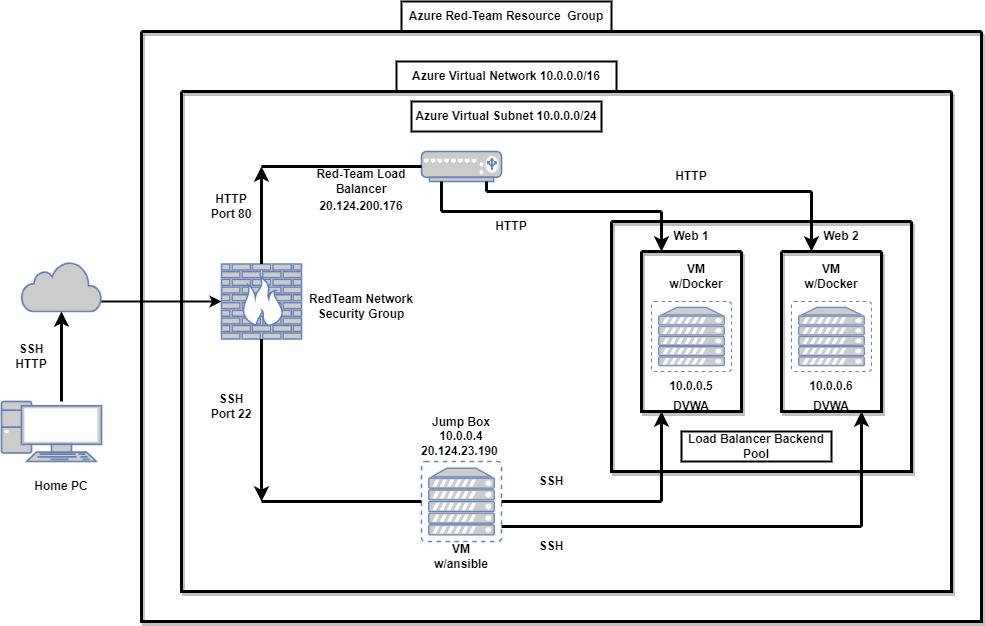

The diagram above was exported from draw.io. Its source (the exported page's mxGraphModel, read from the mxfile embedded in the PNG):
<mxGraphModel dx="2272" dy="794" grid="1" gridSize="10" guides="1" tooltips="1" connect="1" arrows="1" fold="1" page="1" pageScale="1" pageWidth="850" pageHeight="1100" math="0" shadow="0">
  <root>
    <mxCell id="0" />
    <mxCell id="1" parent="0" />
    <mxCell id="zDrwZXJOYQG2RTsrfDpK-7" value="Azure Red-Team Resource&amp;nbsp; Group" style="whiteSpace=wrap;html=1;fontStyle=1;strokeWidth=2;" parent="1" vertex="1">
      <mxGeometry x="340" y="220" width="210" height="30" as="geometry" />
    </mxCell>
    <mxCell id="UboHzgD8buMrklcALeB5-28" value="" style="swimlane;startSize=0;strokeColor=#000000;shadow=1;strokeWidth=3;" parent="1" vertex="1">
      <mxGeometry x="80" y="250" width="840" height="590" as="geometry" />
    </mxCell>
    <mxCell id="zDrwZXJOYQG2RTsrfDpK-5" value="" style="whiteSpace=wrap;html=1;strokeWidth=2;" parent="UboHzgD8buMrklcALeB5-28" vertex="1">
      <mxGeometry x="255" y="30" width="220" height="30" as="geometry" />
    </mxCell>
    <mxCell id="CcNTyw1K7bFW9riLtqGU-23" value="&lt;b&gt;Azure Virtual Network 10.0.0.0/16&lt;/b&gt;" style="text;html=1;strokeColor=none;fillColor=none;align=center;verticalAlign=middle;whiteSpace=wrap;rounded=0;shadow=1;strokeWidth=2;" parent="UboHzgD8buMrklcALeB5-28" vertex="1">
      <mxGeometry x="265" y="30" width="200" height="30" as="geometry" />
    </mxCell>
    <mxCell id="UboHzgD8buMrklcALeB5-36" value="" style="swimlane;startSize=0;strokeColor=#000000;shadow=1;fillColor=#f8cecc;fontStyle=0;strokeWidth=3;" parent="1" vertex="1">
      <mxGeometry x="120" y="310" width="770" height="500" as="geometry" />
    </mxCell>
    <mxCell id="zDrwZXJOYQG2RTsrfDpK-20" value="" style="whiteSpace=wrap;html=1;strokeWidth=2;" parent="UboHzgD8buMrklcALeB5-36" vertex="1">
      <mxGeometry x="230" y="10" width="190" height="30" as="geometry" />
    </mxCell>
    <mxCell id="UboHzgD8buMrklcALeB5-39" value="Jump Box&lt;br&gt;10.0.0.4&lt;br&gt;20.124.23.190&amp;nbsp;" style="text;html=1;strokeColor=none;fillColor=none;align=center;verticalAlign=middle;whiteSpace=wrap;rounded=0;fontStyle=1" parent="UboHzgD8buMrklcALeB5-36" vertex="1">
      <mxGeometry x="250" y="340" width="60" height="10" as="geometry" />
    </mxCell>
    <mxCell id="UboHzgD8buMrklcALeB5-40" value="VM w/ansible" style="text;html=1;strokeColor=none;fillColor=none;align=center;verticalAlign=middle;whiteSpace=wrap;rounded=0;fontStyle=1" parent="UboHzgD8buMrklcALeB5-36" vertex="1">
      <mxGeometry x="250" y="450" width="60" height="30" as="geometry" />
    </mxCell>
    <mxCell id="UboHzgD8buMrklcALeB5-41" value="" style="swimlane;startSize=0;shadow=1;strokeWidth=3;" parent="UboHzgD8buMrklcALeB5-36" vertex="1">
      <mxGeometry x="430" y="130" width="300" height="250" as="geometry" />
    </mxCell>
    <mxCell id="S60kT2o6fmYhg0r4pfNV-1" value="Load Balancer Backend Pool" style="whiteSpace=wrap;html=1;fontStyle=1;strokeWidth=2;" parent="UboHzgD8buMrklcALeB5-41" vertex="1">
      <mxGeometry x="70" y="210" width="150" height="30" as="geometry" />
    </mxCell>
    <mxCell id="UboHzgD8buMrklcALeB5-50" value="" style="swimlane;startSize=0;shadow=1;strokeWidth=3;" parent="UboHzgD8buMrklcALeB5-41" vertex="1">
      <mxGeometry x="170" y="30" width="100" height="160" as="geometry" />
    </mxCell>
    <mxCell id="UboHzgD8buMrklcALeB5-54" value="VM w/Docker" style="text;html=1;strokeColor=none;fillColor=none;align=center;verticalAlign=middle;whiteSpace=wrap;rounded=0;fontStyle=1" parent="UboHzgD8buMrklcALeB5-50" vertex="1">
      <mxGeometry x="20" y="10" width="60" height="30" as="geometry" />
    </mxCell>
    <mxCell id="UboHzgD8buMrklcALeB5-57" value="10.0.0.6" style="text;html=1;strokeColor=none;fillColor=none;align=center;verticalAlign=middle;whiteSpace=wrap;rounded=0;fontStyle=1" parent="UboHzgD8buMrklcALeB5-50" vertex="1">
      <mxGeometry x="20" y="120" width="60" height="30" as="geometry" />
    </mxCell>
    <mxCell id="zDrwZXJOYQG2RTsrfDpK-12" value="DVWA" style="text;html=1;strokeColor=none;fillColor=none;align=center;verticalAlign=middle;whiteSpace=wrap;rounded=0;fontStyle=1" parent="UboHzgD8buMrklcALeB5-50" vertex="1">
      <mxGeometry x="20" y="140" width="60" height="30" as="geometry" />
    </mxCell>
    <mxCell id="zDrwZXJOYQG2RTsrfDpK-4" value="" style="fontColor=#0066CC;verticalAlign=top;verticalLabelPosition=bottom;labelPosition=center;align=center;html=1;outlineConnect=0;fillColor=#CCCCCC;strokeColor=#6881B3;gradientColor=none;gradientDirection=north;strokeWidth=2;shape=mxgraph.networks.virtual_server;" parent="UboHzgD8buMrklcALeB5-50" vertex="1">
      <mxGeometry x="10" y="50" width="80" height="70" as="geometry" />
    </mxCell>
    <mxCell id="UboHzgD8buMrklcALeB5-52" value="Web 2" style="text;html=1;strokeColor=none;fillColor=none;align=center;verticalAlign=middle;whiteSpace=wrap;rounded=0;fontStyle=1" parent="UboHzgD8buMrklcALeB5-41" vertex="1">
      <mxGeometry x="200" width="60" height="30" as="geometry" />
    </mxCell>
    <mxCell id="UboHzgD8buMrklcALeB5-49" value="" style="swimlane;startSize=0;shadow=1;strokeWidth=3;" parent="UboHzgD8buMrklcALeB5-41" vertex="1">
      <mxGeometry x="30" y="30" width="100" height="160" as="geometry" />
    </mxCell>
    <mxCell id="UboHzgD8buMrklcALeB5-53" value="VM w/Docker" style="text;html=1;strokeColor=none;fillColor=none;align=center;verticalAlign=middle;whiteSpace=wrap;rounded=0;fontStyle=1" parent="UboHzgD8buMrklcALeB5-49" vertex="1">
      <mxGeometry x="25" y="10" width="60" height="30" as="geometry" />
    </mxCell>
    <mxCell id="UboHzgD8buMrklcALeB5-55" value="10.0.0.5" style="text;html=1;strokeColor=none;fillColor=none;align=center;verticalAlign=middle;whiteSpace=wrap;rounded=0;fontStyle=1" parent="UboHzgD8buMrklcALeB5-49" vertex="1">
      <mxGeometry x="20" y="120" width="60" height="30" as="geometry" />
    </mxCell>
    <mxCell id="zDrwZXJOYQG2RTsrfDpK-3" value="" style="fontColor=#0066CC;verticalAlign=top;verticalLabelPosition=bottom;labelPosition=center;align=center;html=1;outlineConnect=0;fillColor=#CCCCCC;strokeColor=#6881B3;gradientColor=none;gradientDirection=north;strokeWidth=2;shape=mxgraph.networks.virtual_server;" parent="UboHzgD8buMrklcALeB5-49" vertex="1">
      <mxGeometry x="10" y="50" width="80" height="70" as="geometry" />
    </mxCell>
    <mxCell id="zDrwZXJOYQG2RTsrfDpK-11" value="DVWA" style="text;html=1;strokeColor=none;fillColor=none;align=center;verticalAlign=middle;whiteSpace=wrap;rounded=0;fontStyle=1" parent="UboHzgD8buMrklcALeB5-49" vertex="1">
      <mxGeometry x="20" y="140" width="60" height="30" as="geometry" />
    </mxCell>
    <mxCell id="UboHzgD8buMrklcALeB5-51" value="Web 1" style="text;html=1;strokeColor=none;fillColor=none;align=center;verticalAlign=middle;whiteSpace=wrap;rounded=0;fontStyle=1" parent="UboHzgD8buMrklcALeB5-41" vertex="1">
      <mxGeometry x="50" width="60" height="30" as="geometry" />
    </mxCell>
    <mxCell id="UboHzgD8buMrklcALeB5-5" value="" style="fontColor=#0066CC;verticalAlign=top;verticalLabelPosition=bottom;labelPosition=center;align=center;html=1;outlineConnect=0;fillColor=#CCCCCC;strokeColor=#6881B3;gradientColor=none;gradientDirection=north;strokeWidth=2;shape=mxgraph.networks.firewall;" parent="UboHzgD8buMrklcALeB5-36" vertex="1">
      <mxGeometry x="40" y="172.5" width="80" height="75" as="geometry" />
    </mxCell>
    <mxCell id="CcNTyw1K7bFW9riLtqGU-3" value="&lt;b&gt;20.124.200.176&lt;/b&gt;" style="text;html=1;strokeColor=none;fillColor=none;align=center;verticalAlign=middle;whiteSpace=wrap;rounded=0;" parent="UboHzgD8buMrklcALeB5-36" vertex="1">
      <mxGeometry x="150" y="100" width="60" height="30" as="geometry" />
    </mxCell>
    <mxCell id="aNEYMiH8lQmuJa7eRF2M-1" value="" style="fontColor=#0066CC;verticalAlign=top;verticalLabelPosition=bottom;labelPosition=center;align=center;html=1;outlineConnect=0;fillColor=#CCCCCC;strokeColor=#6881B3;gradientColor=none;gradientDirection=north;strokeWidth=2;shape=mxgraph.networks.load_balancer;" parent="UboHzgD8buMrklcALeB5-36" vertex="1">
      <mxGeometry x="240" y="60" width="80" height="30" as="geometry" />
    </mxCell>
    <mxCell id="zDrwZXJOYQG2RTsrfDpK-2" value="" style="fontColor=#0066CC;verticalAlign=top;verticalLabelPosition=bottom;labelPosition=center;align=center;html=1;outlineConnect=0;fillColor=#CCCCCC;strokeColor=#6881B3;gradientColor=none;gradientDirection=north;strokeWidth=2;shape=mxgraph.networks.virtual_server;" parent="UboHzgD8buMrklcALeB5-36" vertex="1">
      <mxGeometry x="240" y="370" width="80" height="80" as="geometry" />
    </mxCell>
    <mxCell id="H3HASOm6BBwr_r-XRaRs-11" value="" style="line;strokeWidth=3;html=1;" parent="UboHzgD8buMrklcALeB5-36" vertex="1">
      <mxGeometry x="320" y="405" width="160" height="10" as="geometry" />
    </mxCell>
    <mxCell id="H3HASOm6BBwr_r-XRaRs-13" value="" style="endArrow=classic;html=1;rounded=0;exitX=1;exitY=0.5;exitDx=0;exitDy=0;exitPerimeter=0;fontStyle=1;strokeWidth=3;" parent="UboHzgD8buMrklcALeB5-36" source="H3HASOm6BBwr_r-XRaRs-11" edge="1">
      <mxGeometry width="50" height="50" relative="1" as="geometry">
        <mxPoint x="340" y="300" as="sourcePoint" />
        <mxPoint x="480" y="320" as="targetPoint" />
        <Array as="points" />
      </mxGeometry>
    </mxCell>
    <mxCell id="H3HASOm6BBwr_r-XRaRs-16" value="" style="line;strokeWidth=3;html=1;" parent="UboHzgD8buMrklcALeB5-36" vertex="1">
      <mxGeometry x="320" y="430" width="360" height="10" as="geometry" />
    </mxCell>
    <mxCell id="H3HASOm6BBwr_r-XRaRs-17" value="" style="endArrow=classic;html=1;rounded=0;fontStyle=1;strokeWidth=3;" parent="UboHzgD8buMrklcALeB5-36" edge="1">
      <mxGeometry width="50" height="50" relative="1" as="geometry">
        <mxPoint x="680" y="435" as="sourcePoint" />
        <mxPoint x="680" y="320" as="targetPoint" />
      </mxGeometry>
    </mxCell>
    <mxCell id="H3HASOm6BBwr_r-XRaRs-18" value="SSH" style="text;html=1;strokeColor=none;fillColor=none;align=center;verticalAlign=middle;whiteSpace=wrap;rounded=0;fontStyle=1" parent="UboHzgD8buMrklcALeB5-36" vertex="1">
      <mxGeometry x="340" y="440" width="60" height="30" as="geometry" />
    </mxCell>
    <mxCell id="H3HASOm6BBwr_r-XRaRs-19" value="SSH" style="text;html=1;strokeColor=none;fillColor=none;align=center;verticalAlign=middle;whiteSpace=wrap;rounded=0;fontStyle=1" parent="UboHzgD8buMrklcALeB5-36" vertex="1">
      <mxGeometry x="340" y="375" width="60" height="30" as="geometry" />
    </mxCell>
    <mxCell id="H3HASOm6BBwr_r-XRaRs-21" value="RedTeam Network Security Group" style="text;html=1;strokeColor=none;fillColor=none;align=center;verticalAlign=middle;whiteSpace=wrap;rounded=0;fontStyle=1" parent="UboHzgD8buMrklcALeB5-36" vertex="1">
      <mxGeometry x="110" y="200" width="140" height="30" as="geometry" />
    </mxCell>
    <mxCell id="H3HASOm6BBwr_r-XRaRs-22" value="" style="line;strokeWidth=3;html=1;" parent="UboHzgD8buMrklcALeB5-36" vertex="1">
      <mxGeometry x="80" y="405" width="160" height="10" as="geometry" />
    </mxCell>
    <mxCell id="H3HASOm6BBwr_r-XRaRs-24" value="" style="endArrow=classic;html=1;rounded=0;exitX=0.5;exitY=1;exitDx=0;exitDy=0;exitPerimeter=0;entryX=0;entryY=0.5;entryDx=0;entryDy=0;entryPerimeter=0;fontStyle=1;strokeWidth=3;" parent="UboHzgD8buMrklcALeB5-36" source="UboHzgD8buMrklcALeB5-5" target="H3HASOm6BBwr_r-XRaRs-22" edge="1">
      <mxGeometry width="50" height="50" relative="1" as="geometry">
        <mxPoint x="60" y="330" as="sourcePoint" />
        <mxPoint x="110" y="280" as="targetPoint" />
      </mxGeometry>
    </mxCell>
    <mxCell id="H3HASOm6BBwr_r-XRaRs-27" value="" style="endArrow=classic;html=1;rounded=0;exitX=0.5;exitY=0;exitDx=0;exitDy=0;exitPerimeter=0;entryX=0;entryY=0.5;entryDx=0;entryDy=0;entryPerimeter=0;strokeWidth=3;" parent="UboHzgD8buMrklcALeB5-36" source="UboHzgD8buMrklcALeB5-5" target="H3HASOm6BBwr_r-XRaRs-28" edge="1">
      <mxGeometry width="50" height="50" relative="1" as="geometry">
        <mxPoint x="70" y="130" as="sourcePoint" />
        <mxPoint x="80" y="80" as="targetPoint" />
      </mxGeometry>
    </mxCell>
    <mxCell id="H3HASOm6BBwr_r-XRaRs-28" value="" style="line;strokeWidth=3;html=1;" parent="UboHzgD8buMrklcALeB5-36" vertex="1">
      <mxGeometry x="80" y="70" width="160" height="10" as="geometry" />
    </mxCell>
    <mxCell id="H3HASOm6BBwr_r-XRaRs-30" value="" style="line;strokeWidth=3;html=1;" parent="UboHzgD8buMrklcALeB5-36" vertex="1">
      <mxGeometry x="305" y="95" width="325" height="10" as="geometry" />
    </mxCell>
    <mxCell id="H3HASOm6BBwr_r-XRaRs-32" value="" style="line;strokeWidth=3;html=1;" parent="UboHzgD8buMrklcALeB5-36" vertex="1">
      <mxGeometry x="260" y="110" width="220" height="20" as="geometry" />
    </mxCell>
    <mxCell id="H3HASOm6BBwr_r-XRaRs-34" value="" style="line;strokeWidth=3;direction=south;html=1;" parent="UboHzgD8buMrklcALeB5-36" vertex="1">
      <mxGeometry x="250" y="90" width="20" height="30" as="geometry" />
    </mxCell>
    <mxCell id="H3HASOm6BBwr_r-XRaRs-35" value="" style="line;strokeWidth=3;direction=south;html=1;" parent="UboHzgD8buMrklcALeB5-36" vertex="1">
      <mxGeometry x="300" y="90" width="10" height="10" as="geometry" />
    </mxCell>
    <mxCell id="H3HASOm6BBwr_r-XRaRs-38" value="" style="endArrow=classic;html=1;rounded=0;exitX=1;exitY=0.5;exitDx=0;exitDy=0;exitPerimeter=0;entryX=0;entryY=1;entryDx=0;entryDy=0;strokeWidth=3;" parent="UboHzgD8buMrklcALeB5-36" source="H3HASOm6BBwr_r-XRaRs-32" target="UboHzgD8buMrklcALeB5-51" edge="1">
      <mxGeometry width="50" height="50" relative="1" as="geometry">
        <mxPoint x="460" y="80" as="sourcePoint" />
        <mxPoint x="510" y="30" as="targetPoint" />
      </mxGeometry>
    </mxCell>
    <mxCell id="H3HASOm6BBwr_r-XRaRs-39" value="" style="endArrow=classic;html=1;rounded=0;exitX=1;exitY=0.5;exitDx=0;exitDy=0;exitPerimeter=0;strokeWidth=3;" parent="UboHzgD8buMrklcALeB5-36" source="H3HASOm6BBwr_r-XRaRs-30" edge="1">
      <mxGeometry width="50" height="50" relative="1" as="geometry">
        <mxPoint x="640" y="90" as="sourcePoint" />
        <mxPoint x="630" y="160" as="targetPoint" />
      </mxGeometry>
    </mxCell>
    <mxCell id="H3HASOm6BBwr_r-XRaRs-40" value="HTTP" style="text;html=1;strokeColor=none;fillColor=none;align=center;verticalAlign=middle;whiteSpace=wrap;rounded=0;fontStyle=1" parent="UboHzgD8buMrklcALeB5-36" vertex="1">
      <mxGeometry x="480" y="70" width="60" height="30" as="geometry" />
    </mxCell>
    <mxCell id="H3HASOm6BBwr_r-XRaRs-41" value="HTTP" style="text;html=1;strokeColor=none;fillColor=none;align=center;verticalAlign=middle;whiteSpace=wrap;rounded=0;fontStyle=1" parent="UboHzgD8buMrklcALeB5-36" vertex="1">
      <mxGeometry x="300" y="120" width="60" height="30" as="geometry" />
    </mxCell>
    <mxCell id="H3HASOm6BBwr_r-XRaRs-46" value="Red-Team Load Balancer" style="text;html=1;strokeColor=none;fillColor=none;align=center;verticalAlign=middle;whiteSpace=wrap;rounded=0;fontStyle=1" parent="UboHzgD8buMrklcALeB5-36" vertex="1">
      <mxGeometry x="115" y="75" width="130" height="30" as="geometry" />
    </mxCell>
    <mxCell id="H3HASOm6BBwr_r-XRaRs-47" value="HTTP&lt;br&gt;Port 80" style="text;html=1;strokeColor=none;fillColor=none;align=center;verticalAlign=middle;whiteSpace=wrap;rounded=0;fontStyle=1" parent="UboHzgD8buMrklcALeB5-36" vertex="1">
      <mxGeometry x="20" y="100" width="60" height="30" as="geometry" />
    </mxCell>
    <mxCell id="H3HASOm6BBwr_r-XRaRs-48" value="SSH&lt;br&gt;Port 22" style="text;html=1;strokeColor=none;fillColor=none;align=center;verticalAlign=middle;whiteSpace=wrap;rounded=0;fontStyle=1" parent="UboHzgD8buMrklcALeB5-36" vertex="1">
      <mxGeometry x="20" y="300" width="60" height="30" as="geometry" />
    </mxCell>
    <mxCell id="zDrwZXJOYQG2RTsrfDpK-19" value="Azure Virtual Subnet 10.0.0.0/24" style="text;html=1;strokeColor=none;fillColor=none;align=center;verticalAlign=middle;whiteSpace=wrap;rounded=0;fontStyle=1;strokeWidth=3;" parent="UboHzgD8buMrklcALeB5-36" vertex="1">
      <mxGeometry x="210" y="10" width="230" height="30" as="geometry" />
    </mxCell>
    <mxCell id="aNEYMiH8lQmuJa7eRF2M-2" value="" style="html=1;outlineConnect=0;fillColor=#CCCCCC;strokeColor=#6881B3;gradientColor=none;gradientDirection=north;strokeWidth=2;shape=mxgraph.networks.cloud;fontColor=#ffffff;" parent="1" vertex="1">
      <mxGeometry x="-40" y="480" width="80" height="50" as="geometry" />
    </mxCell>
    <mxCell id="zDrwZXJOYQG2RTsrfDpK-14" value="" style="fontColor=#0066CC;verticalAlign=top;verticalLabelPosition=bottom;labelPosition=center;align=center;html=1;outlineConnect=0;fillColor=#CCCCCC;strokeColor=#6881B3;gradientColor=none;gradientDirection=north;strokeWidth=2;shape=mxgraph.networks.pc;" parent="1" vertex="1">
      <mxGeometry x="-60" y="620" width="100" height="60" as="geometry" />
    </mxCell>
    <mxCell id="zDrwZXJOYQG2RTsrfDpK-15" value="" style="endArrow=classic;html=1;rounded=0;entryX=0.5;entryY=1;entryDx=0;entryDy=0;entryPerimeter=0;strokeWidth=3;" parent="1" target="aNEYMiH8lQmuJa7eRF2M-2" edge="1">
      <mxGeometry width="50" height="50" relative="1" as="geometry">
        <mxPoint y="620" as="sourcePoint" />
        <mxPoint x="30" y="540" as="targetPoint" />
      </mxGeometry>
    </mxCell>
    <mxCell id="zDrwZXJOYQG2RTsrfDpK-17" value="SSH&lt;br&gt;HTTP" style="text;html=1;strokeColor=none;fillColor=none;align=center;verticalAlign=middle;whiteSpace=wrap;rounded=0;fontStyle=1" parent="1" vertex="1">
      <mxGeometry x="-60" y="560" width="60" height="30" as="geometry" />
    </mxCell>
    <mxCell id="zDrwZXJOYQG2RTsrfDpK-23" value="" style="endArrow=classic;html=1;rounded=0;strokeWidth=2;" parent="1" target="UboHzgD8buMrklcALeB5-5" edge="1">
      <mxGeometry width="50" height="50" relative="1" as="geometry">
        <mxPoint x="40" y="520" as="sourcePoint" />
        <mxPoint x="380" y="530" as="targetPoint" />
      </mxGeometry>
    </mxCell>
    <mxCell id="H3HASOm6BBwr_r-XRaRs-9" value="Home PC" style="text;html=1;strokeColor=none;fillColor=none;align=center;verticalAlign=middle;whiteSpace=wrap;rounded=0;fontStyle=1;strokeWidth=1;" parent="1" vertex="1">
      <mxGeometry x="-30" y="690" width="60" height="30" as="geometry" />
    </mxCell>
  </root>
</mxGraphModel>